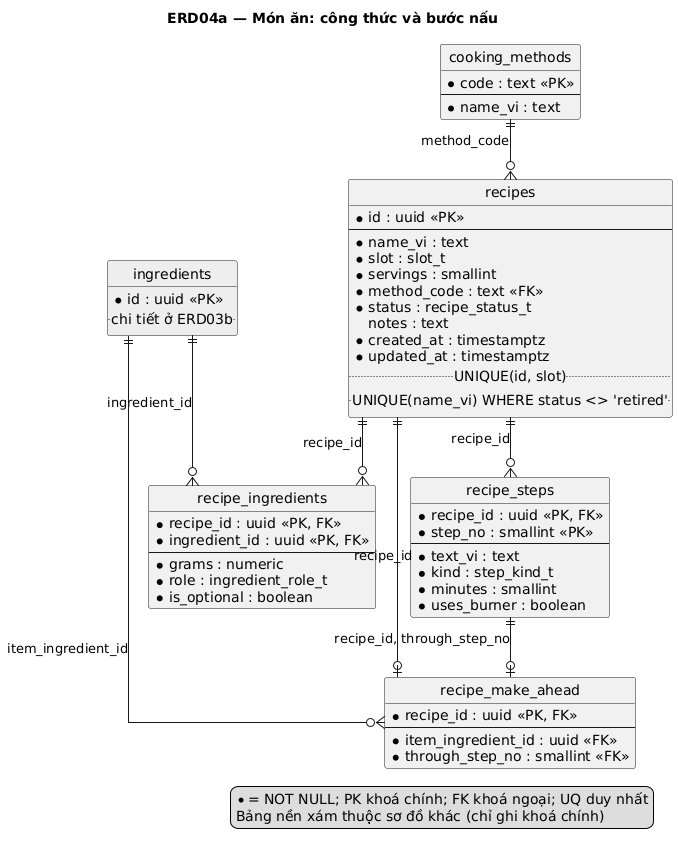

The diagram above was rendered by PlantUML. Its source (embedded in the PNG):
@startuml
title ERD04a — Món ăn: công thức và bước nấu
' Sinh từ db/schema.sql qua docs/sad/tools/diagrams/gen_puml.py — không sửa tay.
hide circle
skinparam linetype ortho
skinparam defaultFontName DejaVu Sans

entity "recipes" as recipes {
  * id : uuid <<PK>>
  --
  * name_vi : text
  * slot : slot_t
  * servings : smallint
  * method_code : text <<FK>>
  * status : recipe_status_t
    notes : text
  * created_at : timestamptz
  * updated_at : timestamptz
  .. UNIQUE(id, slot) ..
  .. UNIQUE(name_vi) WHERE status <> 'retired' ..
}
entity "recipe_ingredients" as recipe_ingredients {
  * recipe_id : uuid <<PK, FK>>
  * ingredient_id : uuid <<PK, FK>>
  --
  * grams : numeric
  * role : ingredient_role_t
  * is_optional : boolean
}
entity "recipe_steps" as recipe_steps {
  * recipe_id : uuid <<PK, FK>>
  * step_no : smallint <<PK>>
  --
  * text_vi : text
  * kind : step_kind_t
  * minutes : smallint
  * uses_burner : boolean
}
entity "cooking_methods" as cooking_methods {
  * code : text <<PK>>
  --
  * name_vi : text
}
entity "recipe_make_ahead" as recipe_make_ahead {
  * recipe_id : uuid <<PK, FK>>
  --
  * item_ingredient_id : uuid <<FK>>
  * through_step_no : smallint <<FK>>
}
entity "ingredients" as ingredients #EEEEEE {
  * id : uuid <<PK>>
  .. chi tiết ở ERD03b ..
}

cooking_methods ||--o{ recipes : method_code
recipes ||--o{ recipe_ingredients : recipe_id
ingredients ||--o{ recipe_ingredients : ingredient_id
recipes ||--o{ recipe_steps : recipe_id
recipes ||--o| recipe_make_ahead : recipe_id
recipe_steps ||--o| recipe_make_ahead : recipe_id, through_step_no
ingredients ||--o{ recipe_make_ahead : item_ingredient_id

legend right
  * = NOT NULL; PK khoá chính; FK khoá ngoại; UQ duy nhất
  Bảng nền xám thuộc sơ đồ khác (chỉ ghi khoá chính)
endlegend
@enduml